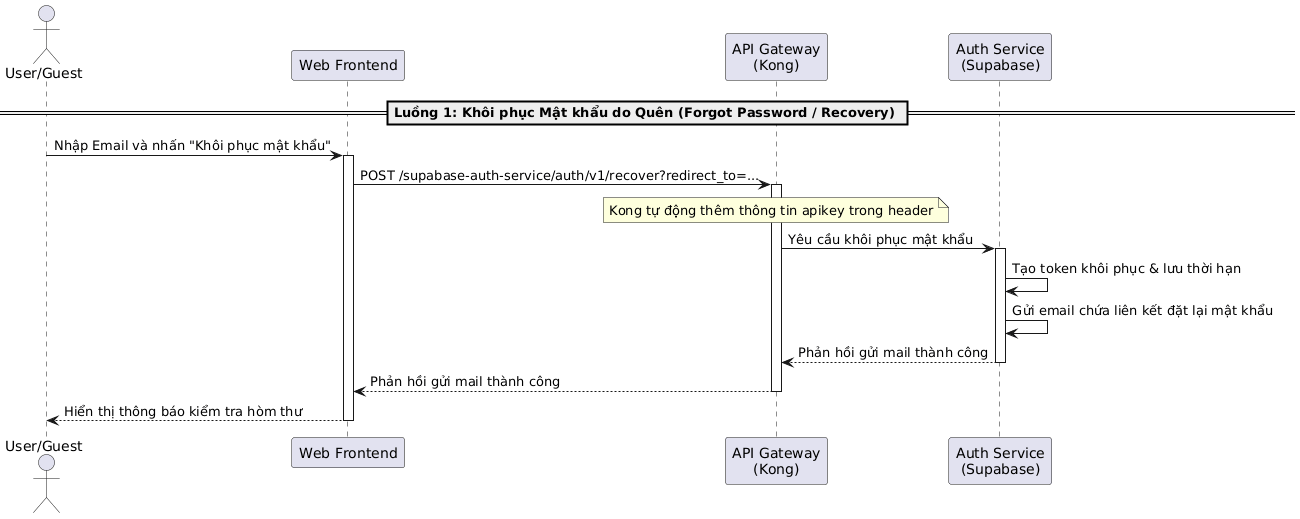

The diagram above was rendered by PlantUML. Its source (embedded in the PNG):
@startuml
actor "User/Guest" as User
participant "Web Frontend" as Frontend
participant "API Gateway\n(Kong)" as Kong
participant "Auth Service\n(Supabase)" as AuthService

== Luồng 1: Khôi phục Mật khẩu do Quên (Forgot Password / Recovery) ==
User -> Frontend: Nhập Email và nhấn "Khôi phục mật khẩu"
activate Frontend

Frontend -> Kong: POST /supabase-auth-service/auth/v1/recover?redirect_to=...
activate Kong
note over Kong: Kong tự động thêm thông tin apikey trong header

Kong -> AuthService: Yêu cầu khôi phục mật khẩu
activate AuthService

AuthService -> AuthService: Tạo token khôi phục & lưu thời hạn
AuthService -> AuthService: Gửi email chứa liên kết đặt lại mật khẩu

AuthService --> Kong: Phản hồi gửi mail thành công
deactivate AuthService

Kong --> Frontend: Phản hồi gửi mail thành công
deactivate Kong

Frontend --> User: Hiển thị thông báo kiểm tra hòm thư
deactivate Frontend
@enduml